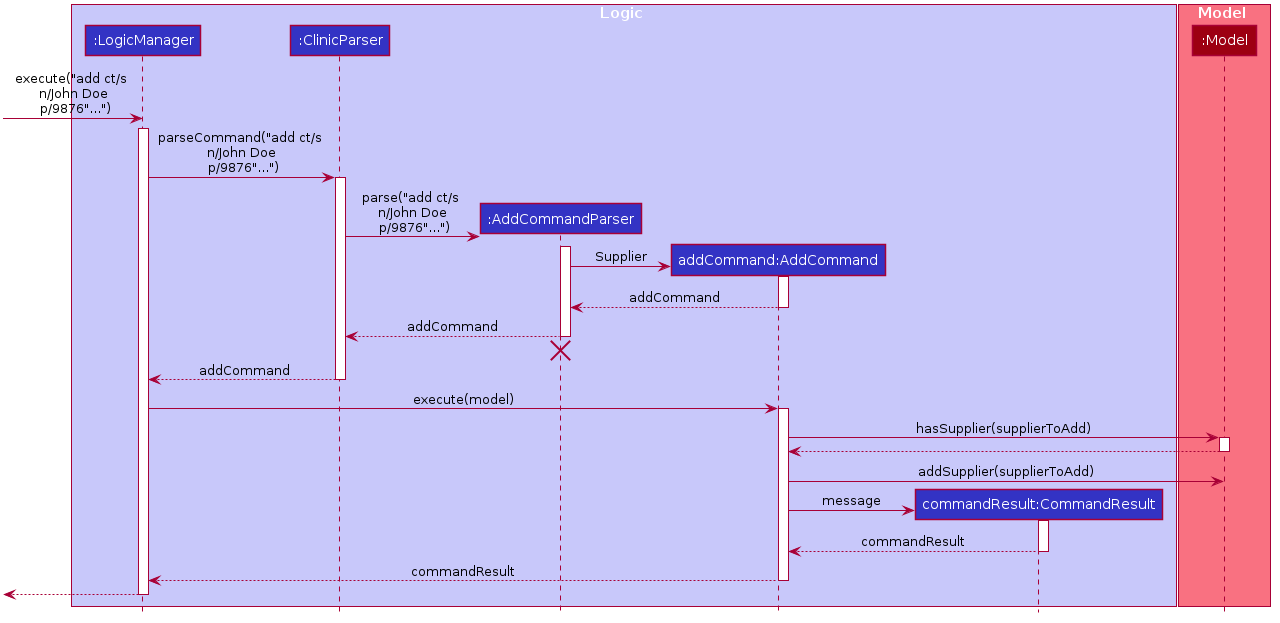

The diagram above was rendered by PlantUML. Its source (embedded in the PNG):
@startuml








skinparam BackgroundColor #FFFFFFF

skinparam Shadowing false

skinparam Class {
    FontColor #FFFFFF
    BorderThickness 1
    BorderColor #FFFFFF
    StereotypeFontColor #FFFFFF
    FontName Arial
}

skinparam Actor {
    BorderColor #000000
    Color #000000
    FontName Arial
}

skinparam Sequence {
    MessageAlign center
    BoxFontSize 15
    BoxPadding 0
    BoxFontColor #FFFFFF
    FontName Arial
}

skinparam Participant {
    FontColor #FFFFFFF
    Padding 20
}

skinparam MinClassWidth 50
skinparam ParticipantPadding 10
skinparam Shadowing false
skinparam DefaultTextAlignment center
skinparam packageStyle Rectangle

hide footbox
hide members
hide circle

box Logic #C8C8FA
participant ":LogicManager" as LogicManager #3333C4
participant ":ClinicParser" as ClinicParser #3333C4
participant ":AddCommandParser" as AddCommandParser #3333C4
participant "addCommand:AddCommand" as AddCommand #3333C4
participant "commandResult:CommandResult" as CommandResult #3333C4
end box

box Model #F97181
participant ":Model" as Model #9D0012
end box

create LogicManager
[-> LogicManager : execute("add ct/s \n n/John Doe \n p/9876"...")
activate LogicManager

LogicManager -> ClinicParser : parseCommand("add ct/s \n n/John Doe \n p/9876"...")
activate ClinicParser

create AddCommandParser

ClinicParser -> AddCommandParser ++ : parse("add ct/s \n n/John Doe \n p/9876"...")
activate AddCommandParser

create AddCommand

AddCommandParser -> AddCommand ++ : Supplier
activate AddCommand

AddCommand --> AddCommandParser -- : addCommand
deactivate AddCommand
AddCommandParser --> ClinicParser -- : addCommand

deactivate AddCommandParser
AddCommandParser -[hidden]-> ClinicParser
destroy AddCommandParser
ClinicParser --> LogicManager -- : addCommand

LogicManager -> AddCommand ++ : execute(model)

activate AddCommand

AddCommand -> Model ++ : hasSupplier(supplierToAdd)

Model --> AddCommand -- :

AddCommand -> Model : addSupplier(supplierToAdd)


create CommandResult

AddCommand -> CommandResult ++ : message
activate CommandResult

CommandResult --> AddCommand -- : commandResult

deactivate CommandResult

AddCommand --> LogicManager -- : commandResult

deactivate AddCommand

[<--LogicManager
deactivate LogicManager
@enduml